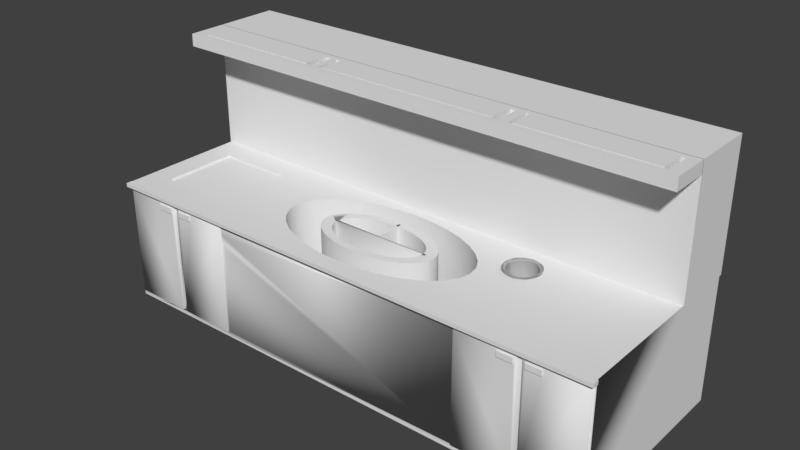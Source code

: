 # Source: Bar_Top.blend  (saved by Blender 2.79.0; exported with 4.5.12 LTS)
import bpy
from mathutils import Matrix  # noqa: F401  (used for matrix-valued properties, if any)

bpy.ops.wm.read_factory_settings(use_empty=True)
scene = bpy.context.scene
scene.name = 'Scene'

# ---- collections
col_collection_1 = bpy.data.collections.new('Collection 1'); scene.collection.children.link(col_collection_1)

# ---- world
world_world = bpy.data.worlds.new('World'); scene.world = world_world
world_world.color = (0.05088, 0.05088, 0.05088)
world_world.use_sun_shadow = False
world_world.sun_shadow_jitter_overblur = 0.0
world_world.cycles.sampling_method = 'MANUAL'

# ---- meshes
me_cube_011 = bpy.data.meshes.new('Cube.011')
me_cube_011.from_pydata([(0.0, 0.52, -1.025), (0.0, 0.52, 0.9746), (0.1014, 0.51, -1.025), (0.1014, 0.51, 0.9746), (0.199, 0.4804, -1.025), (0.199, 0.4804, 0.9746), (0.2889, 0.4324, -1.025), (0.2889, 0.4324, 0.9746), (0.3677, 0.3677, -1.025), (0.3677, 0.3677, 0.9746), (0.4324, 0.2889, -1.025), (0.4324, 0.2889, 0.9746), (0.4804, 0.199, -1.025), (0.4804, 0.199, 0.9746), (0.51, 0.1014, -1.025), (0.51, 0.1014, 0.9746), (0.52, 1.022e-07, -1.025), (0.52, 1.022e-07, 0.9746), (0.51, -0.1014, -1.025), (0.51, -0.1014, 0.9746), (0.4804, -0.199, -1.025), (0.4804, -0.199, 0.9746), (0.4324, -0.2889, -1.025), (0.4324, -0.2889, 0.9746), (0.3677, -0.3677, -1.025), (0.3677, -0.3677, 0.9746), (0.2889, -0.4324, -1.025), (0.2889, -0.4324, 0.9746), (0.199, -0.4804, -1.025), (0.199, -0.4804, 0.9746), (0.1014, -0.51, -1.025), (0.1014, -0.51, 0.9746), (-2.384e-07, -0.52, -1.025), (-2.384e-07, -0.52, 0.9746), (-0.1014, -0.51, -1.025), (-0.1014, -0.51, 0.9746), (-0.199, -0.4804, -1.025), (-0.199, -0.4804, 0.9746), (-0.2889, -0.4324, -1.025), (-0.2889, -0.4324, 0.9746), (-0.3677, -0.3677, -1.025), (-0.3677, -0.3677, 0.9746), (-0.4324, -0.2889, -1.025), (-0.4324, -0.2889, 0.9746), (-0.4804, -0.199, -1.025), (-0.4804, -0.199, 0.9746), (-0.51, -0.1014, -1.025), (-0.51, -0.1014, 0.9746), (-0.52, 5.65e-07, -1.025), (-0.52, 5.65e-07, 0.9746), (-0.51, 0.1014, -1.025), (-0.51, 0.1014, 0.9746), (-0.4804, 0.199, -1.025), (-0.4804, 0.199, 0.9746), (-0.4324, 0.2889, -1.025), (-0.4324, 0.2889, 0.9746), (-0.3677, 0.3677, -1.025), (-0.3677, 0.3677, 0.9746), (-0.2889, 0.4324, -1.025), (-0.2889, 0.4324, 0.9746), (-0.199, 0.4804, -1.025), (-0.199, 0.4804, 0.9746), (-0.1014, 0.51, -1.025), (-0.1014, 0.51, 0.9746), (0.1064, 0.5351, 1.025), (0.0, 0.5456, 1.025), (0.2088, 0.5041, 1.025), (0.3031, 0.4537, 1.025), (0.3858, 0.3858, 1.025), (0.4537, 0.3031, 1.025), (0.5041, 0.2088, 1.025), (0.5351, 0.1064, 1.025), (0.5456, 9.563e-08, 1.025), (0.5351, -0.1064, 1.025), (0.5041, -0.2088, 1.025), (0.4537, -0.3031, 1.025), (0.3858, -0.3858, 1.025), (0.3031, -0.4537, 1.025), (0.2088, -0.5041, 1.025), (0.1064, -0.5351, 1.025), (-2.384e-07, -0.5456, 1.025), (-0.1064, -0.5351, 1.025), (-0.2088, -0.5041, 1.025), (-0.3031, -0.4537, 1.025), (-0.3858, -0.3858, 1.025), (-0.4537, -0.3031, 1.025), (-0.5041, -0.2088, 1.025), (-0.5351, -0.1064, 1.025), (-0.5456, 5.813e-07, 1.025), (-0.5351, 0.1064, 1.025), (-0.5041, 0.2088, 1.025), (-0.4537, 0.3031, 1.025), (-0.3858, 0.3858, 1.025), (-0.3031, 0.4537, 1.025), (-0.2088, 0.5041, 1.025), (-0.1064, 0.5351, 1.025), (0.09503, 0.4778, 1.015), (0.0, 0.4871, 1.015), (0.1864, 0.45, 1.015), (0.2706, 0.405, 1.015), (0.3444, 0.3444, 1.015), (0.405, 0.2706, 1.015), (0.45, 0.1864, 1.015), (0.4777, 0.09503, 1.015), (0.4871, 1.109e-07, 1.015), (0.4777, -0.09503, 1.015), (0.45, -0.1864, 1.015), (0.405, -0.2706, 1.015), (0.3444, -0.3444, 1.015), (0.2706, -0.405, 1.015), (0.1864, -0.45, 1.015), (0.09503, -0.4777, 1.015), (-2.384e-07, -0.4871, 1.015), (-0.09503, -0.4777, 1.015), (-0.1864, -0.45, 1.015), (-0.2706, -0.405, 1.015), (-0.3444, -0.3444, 1.015), (-0.405, -0.2706, 1.015), (-0.45, -0.1864, 1.015), (-0.4778, -0.09503, 1.015), (-0.4871, 5.445e-07, 1.015), (-0.4778, 0.09503, 1.015), (-0.45, 0.1864, 1.015), (-0.405, 0.2706, 1.015), (-0.3444, 0.3444, 1.015), (-0.2706, 0.405, 1.015), (-0.1864, 0.45, 1.015), (-0.09503, 0.4778, 1.015), (0.0875, 0.4399, 0.9851), (0.0, 0.4485, 0.9851), (0.1716, 0.4144, 0.9851), (0.2492, 0.3729, 0.9851), (0.3172, 0.3172, 0.9851), (0.3729, 0.2492, 0.9851), (0.4144, 0.1716, 0.9851), (0.4399, 0.0875, 0.9851), (0.4485, 1.192e-07, 0.9851), (0.4399, -0.0875, 0.9851), (0.4144, -0.1716, 0.9851), (0.3729, -0.2492, 0.9851), (0.3172, -0.3172, 0.9851), (0.2492, -0.3729, 0.9851), (0.1716, -0.4144, 0.9851), (0.0875, -0.4399, 0.9851), (-2.384e-07, -0.4485, 0.9851), (-0.0875, -0.4399, 0.9851), (-0.1716, -0.4144, 0.9851), (-0.2492, -0.3729, 0.9851), (-0.3172, -0.3172, 0.9851), (-0.3729, -0.2492, 0.9851), (-0.4144, -0.1716, 0.9851), (-0.4399, -0.0875, 0.9851), (-0.4485, 5.184e-07, 0.9851), (-0.4399, 0.0875, 0.9851), (-0.4144, 0.1716, 0.9851), (-0.3729, 0.2492, 0.9851), (-0.3172, 0.3172, 0.9851), (-0.2492, 0.3729, 0.9851), (-0.1716, 0.4144, 0.9851), (-0.0875, 0.4399, 0.9851), (0.0875, 0.4399, -0.9949), (-2.384e-07, 0.4485, -0.9949), (0.1716, 0.4144, -0.9949), (0.2492, 0.3729, -0.9949), (0.3172, 0.3172, -0.9949), (0.3729, 0.2492, -0.9949), (0.4144, 0.1716, -0.9949), (0.4399, 0.0875, -0.9949), (0.4485, 1.192e-07, -0.9949), (0.4399, -0.0875, -0.9949), (0.4144, -0.1716, -0.9949), (0.3729, -0.2492, -0.9949), (0.3172, -0.3172, -0.9949), (0.2492, -0.3729, -0.9949), (0.1716, -0.4144, -0.9949), (0.0875, -0.4399, -0.9949), (-4.768e-07, -0.4485, -0.9949), (-0.0875, -0.4399, -0.9949), (-0.1716, -0.4144, -0.9949), (-0.2492, -0.3729, -0.9949), (-0.3172, -0.3172, -0.9949), (-0.3729, -0.2492, -0.9949), (-0.4144, -0.1716, -0.9949), (-0.4399, -0.0875, -0.9949), (-0.4485, 5.184e-07, -0.9949), (-0.4399, 0.0875, -0.9949), (-0.4144, 0.1716, -0.9949), (-0.3729, 0.2492, -0.9949), (-0.3172, 0.3172, -0.9949), (-0.2492, 0.3729, -0.9949), (-0.1716, 0.4144, -0.9949), (-0.0875, 0.4399, -0.9949)], [], [(0, 1, 3, 2), (2, 3, 5, 4), (4, 5, 7, 6), (6, 7, 9, 8), (8, 9, 11, 10), (10, 11, 13, 12), (12, 13, 15, 14), (14, 15, 17, 16), (16, 17, 19, 18), (18, 19, 21, 20), (20, 21, 23, 22), (22, 23, 25, 24), (24, 25, 27, 26), (26, 27, 29, 28), (28, 29, 31, 30), (30, 31, 33, 32), (32, 33, 35, 34), (34, 35, 37, 36), (36, 37, 39, 38), (38, 39, 41, 40), (40, 41, 43, 42), (42, 43, 45, 44), (44, 45, 47, 46), (46, 47, 49, 48), (48, 49, 51, 50), (50, 51, 53, 52), (52, 53, 55, 54), (54, 55, 57, 56), (56, 57, 59, 58), (58, 59, 61, 60), (21, 19, 73, 74), (60, 61, 63, 62), (62, 63, 1, 0), (0, 2, 4, 6, 8, 10, 12, 14, 16, 18, 20, 22, 24, 26, 28, 30, 32, 34, 36, 38, 40, 42, 44, 46, 48, 50, 52, 54, 56, 58, 60, 62), (91, 90, 122, 123), (39, 37, 82, 83), (57, 55, 91, 92), (13, 11, 69, 70), (31, 29, 78, 79), (49, 47, 87, 88), (5, 3, 64, 66), (23, 21, 74, 75), (41, 39, 83, 84), (59, 57, 92, 93), (15, 13, 70, 71), (33, 31, 79, 80), (51, 49, 88, 89), (7, 5, 66, 67), (25, 23, 75, 76), (43, 41, 84, 85), (61, 59, 93, 94), (17, 15, 71, 72), (35, 33, 80, 81), (53, 51, 89, 90), (9, 7, 67, 68), (27, 25, 76, 77), (45, 43, 85, 86), (63, 61, 94, 95), (19, 17, 72, 73), (37, 35, 81, 82), (55, 53, 90, 91), (11, 9, 68, 69), (29, 27, 77, 78), (47, 45, 86, 87), (3, 1, 65, 64), (1, 63, 95, 65), (126, 125, 157, 158), (78, 77, 109, 110), (64, 65, 97, 96), (92, 91, 123, 124), (79, 78, 110, 111), (66, 64, 96, 98), (93, 92, 124, 125), (80, 79, 111, 112), (67, 66, 98, 99), (94, 93, 125, 126), (81, 80, 112, 113), (68, 67, 99, 100), (95, 94, 126, 127), (82, 81, 113, 114), (69, 68, 100, 101), (65, 95, 127, 97), (83, 82, 114, 115), (70, 69, 101, 102), (84, 83, 115, 116), (71, 70, 102, 103), (85, 84, 116, 117), (72, 71, 103, 104), (86, 85, 117, 118), (73, 72, 104, 105), (87, 86, 118, 119), (74, 73, 105, 106), (88, 87, 119, 120), (75, 74, 106, 107), (89, 88, 120, 121), (76, 75, 107, 108), (90, 89, 121, 122), (77, 76, 108, 109), (148, 147, 179, 180), (113, 112, 144, 145), (100, 99, 131, 132), (127, 126, 158, 159), (114, 113, 145, 146), (101, 100, 132, 133), (97, 127, 159, 129), (115, 114, 146, 147), (102, 101, 133, 134), (116, 115, 147, 148), (103, 102, 134, 135), (117, 116, 148, 149), (104, 103, 135, 136), (118, 117, 149, 150), (105, 104, 136, 137), (119, 118, 150, 151), (106, 105, 137, 138), (120, 119, 151, 152), (107, 106, 138, 139), (121, 120, 152, 153), (108, 107, 139, 140), (122, 121, 153, 154), (109, 108, 140, 141), (123, 122, 154, 155), (110, 109, 141, 142), (96, 97, 129, 128), (124, 123, 155, 156), (111, 110, 142, 143), (98, 96, 128, 130), (125, 124, 156, 157), (112, 111, 143, 144), (99, 98, 130, 131), (160, 161, 191, 190, 189, 188, 187, 186, 185, 184, 183, 182, 181, 180, 179, 178, 177, 176, 175, 174, 173, 172, 171, 170, 169, 168, 167, 166, 165, 164, 163, 162), (135, 134, 166, 167), (149, 148, 180, 181), (136, 135, 167, 168), (150, 149, 181, 182), (137, 136, 168, 169), (151, 150, 182, 183), (138, 137, 169, 170), (152, 151, 183, 184), (139, 138, 170, 171), (153, 152, 184, 185), (140, 139, 171, 172), (154, 153, 185, 186), (141, 140, 172, 173), (155, 154, 186, 187), (142, 141, 173, 174), (128, 129, 161, 160), (156, 155, 187, 188), (143, 142, 174, 175), (130, 128, 160, 162), (157, 156, 188, 189), (144, 143, 175, 176), (131, 130, 162, 163), (158, 157, 189, 190), (145, 144, 176, 177), (132, 131, 163, 164), (159, 158, 190, 191), (146, 145, 177, 178), (133, 132, 164, 165), (129, 159, 191, 161), (147, 146, 178, 179), (134, 133, 165, 166)])
me_cube_011.polygons.foreach_set('use_smooth', [True] * 162)
_k = set([(1, 3), (1, 63), (3, 5), (5, 7), (7, 9), (9, 11), (11, 13), (13, 15), (15, 17), (17, 19), (19, 21), (21, 23), (23, 25), (25, 27), (27, 29), (29, 31), (31, 33), (33, 35), (35, 37), (37, 39), (39, 41), (41, 43), (43, 45), (45, 47), (47, 49), (49, 51), (51, 53), (53, 55), (55, 57), (57, 59), (59, 61), (61, 63), (64, 65), (64, 66), (65, 95), (66, 67), (67, 68), (68, 69), (69, 70), (70, 71), (71, 72), (72, 73), (73, 74), (74, 75), (75, 76), (76, 77), (77, 78), (78, 79), (79, 80), (80, 81), (81, 82), (82, 83), (83, 84), (84, 85), (85, 86), (86, 87), (87, 88), (88, 89), (89, 90), (90, 91), (91, 92), (92, 93), (93, 94), (94, 95), (128, 129), (128, 130), (129, 159), (130, 131), (131, 132), (132, 133), (133, 134), (134, 135), (135, 136), (136, 137), (137, 138), (138, 139), (139, 140), (140, 141), (141, 142), (142, 143), (143, 144), (144, 145), (145, 146), (146, 147), (147, 148), (148, 149), (149, 150), (150, 151), (151, 152), (152, 153), (153, 154), (154, 155), (155, 156), (156, 157), (157, 158), (158, 159)])
me_cube_011.attributes.new('sharp_edge', 'BOOLEAN', 'EDGE').data.foreach_set('value', [ (min(e.vertices), max(e.vertices)) in _k for e in me_cube_011.edges])
me_cube_011.use_remesh_preserve_volume = False
me_cube_011.use_remesh_preserve_attributes = False
me_cube_011.use_mirror_vertex_groups = False
me_cube_011.update()
me_cube_009 = bpy.data.meshes.new('Cube.009')
me_cube_009.from_pydata([(2.167, -0.4079, -0.05795), (2.167, -0.4079, 0.05795), (2.167, 0.4079, -0.05795), (2.167, 0.4079, 0.05795), (-2.167, -0.4079, -0.05795), (-2.167, -0.4079, 0.05795), (-2.167, 0.4079, -0.05795), (-2.167, 0.4079, 0.05795)], [], [(0, 2, 3, 1), (2, 6, 7, 3), (6, 4, 5, 7), (4, 0, 1, 5), (2, 0, 4, 6), (7, 5, 1, 3)])
me_cube_009.use_remesh_preserve_volume = False
me_cube_009.use_remesh_preserve_attributes = False
me_cube_009.use_mirror_vertex_groups = False
me_cube_009.update()
me_cube_006 = bpy.data.meshes.new('Cube.006')
me_cube_006.from_pydata([(2.167, -0.4079, -0.05795), (2.167, -0.4079, 0.05795), (2.167, 0.4079, -0.05795), (2.167, 0.4079, 0.05795), (-2.167, -0.4079, -0.05795), (-2.167, -0.4079, 0.05795), (-2.167, 0.4079, -0.05795), (-2.167, 0.4079, 0.05795)], [], [(0, 2, 3, 1), (2, 6, 7, 3), (6, 4, 5, 7), (4, 0, 1, 5), (2, 0, 4, 6), (7, 5, 1, 3)])
me_cube_006.use_remesh_preserve_volume = False
me_cube_006.use_remesh_preserve_attributes = False
me_cube_006.use_mirror_vertex_groups = False
me_cube_006.update()
me_cube_005 = bpy.data.meshes.new('Cube.005')
me_cube_005.from_pydata([(2.167, -0.4079, -0.05795), (2.167, -0.4079, 0.05795), (2.167, 0.4079, -0.05795), (2.167, 0.4079, 0.05795), (-2.167, -0.4079, -0.05795), (-2.167, -0.4079, 0.05795), (-2.167, 0.4079, -0.05795), (-2.167, 0.4079, 0.05795)], [], [(0, 2, 3, 1), (2, 6, 7, 3), (6, 4, 5, 7), (4, 0, 1, 5), (2, 0, 4, 6), (7, 5, 1, 3)])
me_cube_005.use_remesh_preserve_volume = False
me_cube_005.use_remesh_preserve_attributes = False
me_cube_005.use_mirror_vertex_groups = False
me_cube_005.update()
me_cube_003 = bpy.data.meshes.new('Cube.003')
me_cube_003.from_pydata([(4.0, 0.52, 0.2669), (4.101, 0.51, 0.2669), (4.199, 0.4804, 0.2669), (4.289, 0.4324, 0.2669), (4.368, 0.3677, 0.2669), (4.432, 0.2889, 0.2669), (4.48, 0.199, 0.2669), (4.51, 0.1014, 0.2669), (4.52, 1.916e-07, 0.2669), (4.51, -0.1014, 0.2669), (4.48, -0.199, 0.2669), (4.432, -0.2889, 0.2669), (4.368, -0.3677, 0.2669), (4.289, -0.4324, 0.2669), (4.199, -0.4804, 0.2669), (4.101, -0.51, 0.2669), (4.0, -0.52, 0.2669), (3.899, -0.51, 0.2669), (3.801, -0.4804, 0.2669), (3.711, -0.4324, 0.2669), (3.632, -0.3677, 0.2669), (3.568, -0.2889, 0.2669), (3.52, -0.199, 0.2669), (3.49, -0.1014, 0.2669), (3.48, 6.544e-07, 0.2669), (3.49, 0.1014, 0.2669), (3.52, 0.199, 0.2669), (3.568, 0.2889, 0.2669), (3.632, 0.3677, 0.2669), (3.711, 0.4324, 0.2669), (3.801, 0.4804, 0.2669), (3.899, 0.51, 0.2669), (-6.634, -3.078, 0.7573), (-6.634, -3.078, 0.8427), (-6.166, -3.078, 0.7573), (-6.166, -3.078, 0.8427), (-5.834, -3.078, 0.7573), (-5.834, -3.078, 0.8427), (-5.366, -3.078, 0.7573), (-5.366, -3.078, 0.8427), (6.166, -3.078, 0.7573), (6.166, -3.078, 0.8427), (6.634, -3.078, 0.7573), (6.634, -3.078, 0.8427), (5.366, -3.078, 0.7573), (5.366, -3.078, 0.8427), (5.834, -3.078, 0.7573), (5.834, -3.078, 0.8427), (-1.6, -1.0, 0.0), (1.6, -1.0, 0.0), (-1.6, -1.0, 1.0), (1.6, -1.0, 1.0), (-1.6, -0.9411, 1.0), (-1.6, -0.9411, 0.0), (1.6, -0.9411, 0.0), (1.6, -0.9411, 1.0), (-1.6, -1.0, 1.0), (1.6, -1.0, 1.0), (-1.6, -0.9411, 1.0), (1.6, -0.9411, 1.0), (-5.91, -2.964, -0.91), (-5.91, -2.964, 0.91), (-5.91, -3.036, -0.91), (-5.91, -3.036, 0.91), (-4.09, -2.964, -0.91), (-4.09, -2.964, 0.91), (-4.09, -3.036, -0.91), (-4.09, -3.036, 0.91), (4.09, -3.036, -0.91), (4.09, -3.036, 0.91), (5.91, -3.036, -0.91), (5.91, -3.036, 0.91), (-7.91, -3.036, -0.91), (-7.91, -3.036, 0.91), (-6.09, -3.036, -0.91), (-6.09, -3.036, 0.91), (6.09, -3.036, -0.91), (6.09, -3.036, 0.91), (7.91, -3.036, -0.91), (7.91, -3.036, 0.91), (-8.0, -3.17, 0.94), (-8.0, -3.17, 1.0), (-8.0, -2.97, 0.94), (-8.0, -2.97, 1.0), (8.0, -3.17, 0.94), (8.0, -3.17, 1.0), (8.0, -2.97, 0.94), (8.0, -2.97, 1.0), (0.2967, -0.1965, 0.04522), (0.5819, -0.2432, 0.04522), (0.8448, -0.3189, 0.04522), (1.075, -0.4207, 0.04522), (1.264, -0.5449, 0.04522), (1.405, -0.6865, 0.04522), (1.491, -0.8402, 0.04522), (1.521, -1.0, 0.04522), (1.491, -1.16, 0.04522), (1.405, -1.313, 0.04522), (1.264, -1.455, 0.04522), (1.075, -1.579, 0.04522), (0.8448, -1.681, 0.04522), (0.5819, -1.757, 0.04522), (0.2967, -1.803, 0.04522), (3.215e-07, -1.819, 0.04522), (-0.2967, -1.803, 0.04522), (-0.5819, -1.757, 0.04522), (-0.8448, -1.681, 0.04522), (-1.075, -1.579, 0.04522), (-1.264, -1.455, 0.04522), (-1.405, -1.313, 0.04522), (-1.491, -1.16, 0.04522), (-1.521, -1.0, 0.04522), (-1.491, -0.8402, 0.04522), (-1.405, -0.6865, 0.04522), (-1.264, -0.5449, 0.04522), (-1.075, -0.4207, 0.04522), (-0.8448, -0.3189, 0.04522), (-0.5819, -0.2432, 0.04522), (-1.74e-07, -0.1808, 0.04522), (-0.2967, -0.1965, 0.04522), (-1.457e-07, 0.024, 0.01837), (-0.3708, 0.004324, 0.01837), (-0.7274, -0.05395, 0.01837), (-1.056, -0.1486, 0.01837), (-1.344, -0.2759, 0.01837), (-1.58, -0.4311, 0.01837), (-1.756, -0.6081, 0.01837), (-1.864, -0.8002, 0.01837), (-1.901, -1.0, 0.01837), (-1.864, -1.2, 0.01837), (-1.756, -1.392, 0.01837), (-1.58, -1.569, 0.01837), (-1.344, -1.724, 0.01837), (-1.056, -1.851, 0.01837), (-0.7274, -1.946, 0.01837), (-0.3708, -2.004, 0.01837), (4.736e-07, -2.024, 0.01837), (0.3708, -2.004, 0.01837), (0.7274, -1.946, 0.01837), (1.056, -1.851, 0.01837), (1.344, -1.724, 0.01837), (1.58, -1.569, 0.01837), (1.756, -1.392, 0.01837), (1.864, -1.2, 0.01837), (1.901, -1.0, 0.01837), (1.864, -0.8002, 0.01837), (1.756, -0.6081, 0.01837), (1.58, -0.4311, 0.01837), (1.344, -0.2759, 0.01837), (1.056, -0.1486, 0.01837), (0.7274, -0.05395, 0.01837), (0.3708, 0.004325, 0.01837), (-0.6026, 0.632, -0.1945), (-6.34e-08, 0.664, -0.1945), (-1.182, 0.5373, -0.1945), (-1.716, 0.3836, -0.1945), (-2.184, 0.1766, -0.1945), (-2.568, -0.07553, -0.1945), (-2.854, -0.3632, -0.1945), (-3.029, -0.6754, -0.1945), (-3.089, -1.0, -0.1945), (-3.029, -1.325, -0.1945), (-2.854, -1.637, -0.1945), (-2.568, -1.924, -0.1945), (-2.184, -2.177, -0.1945), (-1.716, -2.384, -0.1945), (-1.182, -2.537, -0.1945), (-0.6026, -2.632, -0.1945), (9.431e-07, -2.664, -0.1945), (0.6026, -2.632, -0.1945), (1.182, -2.537, -0.1945), (1.716, -2.384, -0.1945), (2.184, -2.177, -0.1945), (2.568, -1.924, -0.1945), (2.854, -1.637, -0.1945), (3.029, -1.325, -0.1945), (3.089, -1.0, -0.1945), (3.029, -0.6754, -0.1945), (2.854, -0.3632, -0.1945), (2.568, -0.07553, -0.1945), (2.184, 0.1766, -0.1945), (1.716, 0.3836, -0.1945), (1.182, 0.5373, -0.1945), (0.6026, 0.632, -0.1945), (-4.786, -2.183, 0.9658), (-4.786, 0.183, 0.9658), (-7.214, -2.183, 0.9658), (-7.214, 0.183, 0.9658), (7.667, -0.007938, 2.912), (7.667, 0.8079, 2.912), (3.333, -0.007938, 2.912), (3.333, 0.8079, 2.912), (-3.233, -0.007938, 2.912), (-3.233, 0.8079, 2.912), (-7.567, -0.007938, 2.912), (-7.567, 0.8079, 2.912), (3.04, -0.007938, 2.912), (3.04, 0.8079, 2.912), (-3.04, -0.007938, 2.912), (-3.04, 0.8079, 2.912), (-8.0, -0.2048, 2.8), (-8.0, -0.2048, 3.0), (-8.0, 1.005, 2.8), (-8.0, 1.005, 3.0), (8.0, -0.2048, 2.8), (8.0, -0.2048, 3.0), (8.0, 1.005, 2.8), (8.0, 1.005, 3.0), (-8.0, 0.992, 1.0), (-8.0, 0.992, 3.0), (-8.0, 3.008, 1.0), (-8.0, 3.008, 3.0), (8.0, 0.992, 1.0), (8.0, 0.992, 3.0), (8.0, 3.008, 1.0), (8.0, 3.008, 3.0), (-7.976, -2.978, -1.0), (-7.976, -2.978, 1.0), (-7.976, 2.978, -1.0), (-7.976, 2.978, 1.0), (7.976, -2.978, -1.0), (7.976, -2.978, 1.0), (7.976, 2.978, -1.0), (7.976, 2.978, 1.0), (7.976, 0.992, 1.0), (4.005, 1.495, 1.0), (-7.976, 0.992, 1.0), (-7.976, 0.992, 1.0), (-7.762, 2.978, 1.0), (2.657, 0.992, 1.0), (7.976, 0.9951, 1.0), (-8.0, 0.992, 2.8), (8.0, 0.992, 2.8), (-8.0, 0.992, 2.998), (-7.898, 1.005, 3.0), (7.831, 0.992, 3.0), (8.0, 1.005, 2.987), (8.0, 0.992, 2.8), (-8.0, 0.992, 2.8), (7.831, 0.992, 3.0), (-7.898, 1.005, 3.0), (8.0, 1.005, 3.0), (-8.0, 0.992, 2.998), (-8.0, 0.992, 3.0), (8.0, 0.992, 2.802), (8.0, 1.005, 2.987), (3.04, -0.007938, 3.0), (-3.04, 0.8079, 3.0), (-3.04, 0.6352, 3.0), (-3.04, -0.007938, 3.0), (3.04, 0.1662, 3.0), (3.04, 0.8079, 3.0), (-3.233, -0.007938, 3.0), (-7.567, 0.8079, 3.0), (-7.567, -0.007938, 3.0), (-3.233, 0.8079, 3.0), (-3.233, 0.649, 3.0), (-5.442, 0.8079, 3.0), (7.667, -0.007938, 3.0), (3.333, 0.8079, 3.0), (3.333, 0.1443, 3.0), (3.333, -0.007938, 3.0), (7.667, 0.8079, 3.0), (5.368, -0.007938, 3.0), (-4.786, -2.183, 1.0), (-7.214, -2.183, 1.0), (-4.786, 0.183, 1.0), (-7.214, 0.183, 1.0), (-1.901, -1.0, 1.0), (-1.864, -1.2, 1.0), (-1.344, -1.724, 1.0), (-1.056, -1.851, 1.0), (1.056, -0.1486, 1.0), (1.344, -0.2759, 1.0), (-1.756, -1.392, 1.0), (1.056, -1.851, 1.0), (0.3708, 0.004325, 1.0), (-1.58, -0.4311, 1.0), (0.7274, -1.946, 1.0), (-1.756, -0.6081, 1.0), (0.3708, -2.004, 1.0), (1.756, -1.392, 1.0), (-1.457e-07, 0.024, 1.0), (4.736e-07, -2.024, 1.0), (-1.344, -0.2759, 1.0), (1.864, -1.2, 1.0), (1.901, -1.0, 1.0), (1.864, -0.8002, 1.0), (-1.864, -0.8002, 1.0), (-0.7274, -1.946, 1.0), (-0.3708, -2.004, 1.0), (-0.3708, 0.004324, 1.0), (1.58, -1.569, 1.0), (-0.7274, -0.05395, 1.0), (1.58, -0.4311, 1.0), (-1.58, -1.569, 1.0), (1.344, -1.724, 1.0), (1.756, -0.6081, 1.0), (-1.056, -0.1486, 1.0), (0.7274, -0.05395, 1.0), (-0.6026, -2.632, 1.0), (-1.182, -2.537, 1.0), (2.184, 0.1766, 1.0), (2.568, -0.07553, 1.0), (1.182, 0.5373, 1.0), (1.716, 0.3836, 1.0), (-1.716, 0.3836, 1.0), (-1.182, 0.5373, 1.0), (-2.568, -0.07553, 1.0), (-2.854, -0.3632, 1.0), (-2.184, 0.1766, 1.0), (1.716, -2.384, 1.0), (0.6026, 0.632, 1.0), (1.182, -2.537, 1.0), (-6.34e-08, 0.664, 1.0), (-0.6026, 0.632, 1.0), (9.431e-07, -2.664, 1.0), (-1.73, 0.3775, 1.0), (0.6026, -2.632, 1.0), (1.07, 0.5557, 1.0), (-3.029, -0.6754, 1.0), (2.184, -2.177, 1.0), (2.568, -1.924, 1.0), (-3.089, -1.0, 1.0), (3.089, -1.0, 1.0), (3.029, -1.325, 1.0), (-2.184, -2.177, 1.0), (-1.716, -2.384, 1.0), (-2.854, -1.637, 1.0), (-2.568, -1.924, 1.0), (2.854, -1.637, 1.0), (-3.029, -1.325, 1.0), (3.029, -0.6754, 1.0), (2.854, -0.3632, 1.0), (-1.521, -1.0, 1.0), (-1.491, -0.8402, 1.0), (1.075, -0.4207, 1.0), (-0.2967, -1.803, 1.0), (3.215e-07, -1.819, 1.0), (0.2967, -1.803, 1.0), (-0.8448, -1.681, 1.0), (-1.74e-07, -0.1808, 1.0), (-1.264, -0.5449, 1.0), (1.491, -0.8402, 1.0), (-0.5819, -1.757, 1.0), (1.405, -0.6865, 1.0), (-1.075, -1.579, 1.0), (-1.264, -1.455, 1.0), (1.491, -1.16, 1.0), (1.521, -1.0, 1.0), (1.264, -1.455, 1.0), (1.405, -1.313, 1.0), (-1.491, -1.16, 1.0), (0.5819, -0.2432, 1.0), (0.8448, -0.3189, 1.0), (-1.405, -0.6865, 1.0), (0.2967, -0.1965, 1.0), (-0.2967, -0.1965, 1.0), (1.075, -1.579, 1.0), (-0.5819, -0.2432, 1.0), (-0.8448, -0.3189, 1.0), (-1.075, -0.4207, 1.0), (0.5819, -1.757, 1.0), (-1.405, -1.313, 1.0), (1.264, -0.5449, 1.0), (0.8448, -1.681, 1.0), (-7.976, -2.978, 0.94), (-7.976, -2.97, 0.94), (7.976, -2.97, 0.94), (7.976, -2.978, 0.94), (7.952, -2.97, 1.0), (7.852, -2.97, 1.0), (7.935, -2.97, 1.0), (-7.891, -2.97, 1.0), (-7.852, -2.97, 1.0), (-7.805, -2.97, 1.0), (-7.918, -2.97, 1.0), (-7.944, -2.97, 1.0), (7.976, -2.97, 1.0), (-7.976, -2.97, 1.0), (-7.968, -2.97, 1.0), (7.953, -2.971, 1.0), (7.876, -2.972, 1.0), (7.939, -2.971, 1.0), (7.925, -2.971, 1.0), (7.827, -2.972, 1.0), (7.962, -2.97, 1.0), (7.96, -2.971, 1.0), (-7.968, -2.97, 1.0), (-7.968, -2.97, 1.0), (-7.976, -2.97, 1.0), (6.09, -2.978, 0.91), (6.09, -2.978, -0.91), (7.91, -2.978, -0.91), (7.91, -2.978, 0.91), (-7.91, -2.978, 0.91), (-7.91, -2.978, -0.91), (-6.09, -2.978, -0.91), (-6.09, -2.978, 0.91), (-6.09, -2.978, 0.692), (4.09, -2.978, 0.91), (4.09, -2.978, -0.91), (5.91, -2.978, -0.91), (4.09, -2.978, 0.8742), (5.91, -2.978, 0.91), (5.91, -2.978, 0.91), (5.91, -2.978, 0.9068), (4.09, -2.978, 0.91), (-5.91, -2.978, 0.91), (-5.91, -2.978, 0.91), (-5.55, -2.978, 0.91), (-5.91, -2.978, 0.91), (-5.91, -2.978, -0.91), (-4.09, -2.978, -0.91), (-5.91, -2.978, 0.6952), (-4.09, -2.978, 0.91), (-5.55, -2.978, 0.91), (-4.09, -2.978, 0.91), (-4.09, -2.978, 0.7278), (-5.91, -2.978, 0.91), (-5.55, -2.978, 0.91), (-5.91, -2.978, 0.91), (-5.55, -2.978, 0.91), (-4.09, -2.978, 0.5499), (-4.45, -2.978, -0.91), (-5.91, -2.978, 0.91), (-5.91, -2.978, -0.5499), (1.6, -0.9539, 1.0), (-1.51, -0.9427, 1.0), (1.51, -0.9411, 1.0), (-1.51, -0.9411, 1.0), (1.51, -0.9411, 0.04522), (-1.51, -0.9411, 0.04522), (1.52, -0.9985, 1.0), (-1.51, -0.9427, 1.0), (1.521, -1.0, 0.9752), (-1.6, -1.0, 1.0), (1.6, -1.0, 1.0), (1.6, -0.9547, 1.0), (1.51, -0.9411, 1.0), (-1.514, -0.9411, 1.0), (-1.51, -0.9411, 1.0), (-1.51, -0.9411, 1.0), (-1.455, -0.9411, 0.04522), (1.6, -0.9547, 1.0), (1.52, -0.9985, 1.0), (1.521, -1.0, 1.0), (-1.455, -1.0, 0.04522), (1.51, -0.9411, 1.0), (1.51, -0.9411, 1.0), (-4.172e-08, -0.04947, 0.0), (-1.993e-09, -0.9583, 0.0), (1.993e-09, -0.04947, 1.0), (4.172e-08, -0.9583, 1.0), (-0.05891, -0.04947, 1.0), (-0.05891, -0.04947, 0.0), (-0.05891, -0.9583, 0.0), (-0.05891, -0.9583, 1.0), (5.366, -3.036, 0.7573), (5.834, -3.036, 0.7573), (5.366, -3.036, 0.8427), (5.834, -3.036, 0.8427), (6.166, -3.036, 0.7573), (6.634, -3.036, 0.7573), (6.166, -3.036, 0.8427), (6.634, -3.036, 0.8427), (-5.834, -3.036, 0.7573), (-5.366, -3.036, 0.7573), (-5.834, -3.036, 0.8427), (-5.366, -3.036, 0.8427), (-6.634, -3.036, 0.7573), (-6.166, -3.036, 0.7573), (-6.634, -3.036, 0.8427), (-6.166, -3.036, 0.8427), (4.432, -0.2889, 1.0), (4.0, 0.52, 1.0), (3.899, 0.51, 1.0), (3.801, 0.4804, 1.0), (3.52, -0.199, 1.0), (3.568, -0.2889, 1.0), (3.49, -0.1014, 1.0), (3.632, -0.3677, 1.0), (3.899, -0.51, 1.0), (4.0, -0.52, 1.0), (3.801, -0.4804, 1.0), (4.51, 0.1014, 1.0), (4.289, 0.4324, 1.0), (4.52, 1.916e-07, 1.0), (4.48, 0.199, 1.0), (4.101, -0.51, 1.0), (3.632, 0.3677, 1.0), (3.711, 0.4324, 1.0), (3.568, 0.2889, 1.0), (4.51, -0.1014, 1.0), (4.289, -0.4324, 1.0), (4.368, -0.3677, 1.0), (4.48, -0.199, 1.0), (3.48, 6.544e-07, 1.0), (3.711, -0.4324, 1.0), (3.49, 0.1014, 1.0), (4.368, 0.3677, 1.0), (4.199, -0.4804, 1.0), (4.432, 0.2889, 1.0), (3.52, 0.199, 1.0), (4.199, 0.4804, 1.0), (4.101, 0.51, 1.0)], [(223, 224), (219, 226), (223, 219), (223, 225), (224, 226), (224, 221), (202, 233), (233, 231), (209, 233), (203, 233), (203, 234), (207, 234), (209, 234), (209, 235), (206, 236), (207, 236), (213, 235), (207, 235), (213, 236), (207, 215), (217, 379), (221, 381), (221, 382), (221, 383), (221, 384), (221, 385), (221, 386), (221, 387), (400, 405), (404, 405), (408, 415), (409, 410), (409, 408), (421, 422), (410, 422), (411, 421), (421, 419), (422, 420), (57, 427), (59, 427), (445, 429), (334, 428), (56, 58), (427, 349), (58, 428), (430, 428), (429, 431), (58, 430), (55, 438), (59, 438), (51, 438), (51, 349), (50, 434), (437, 50), (433, 439), (429, 439), (349, 445)], [(0, 1, 505, 475), (1, 2, 504, 505), (2, 3, 486, 504), (3, 4, 500, 486), (4, 5, 502, 500), (5, 6, 488, 502), (6, 7, 485, 488), (7, 8, 487, 485), (8, 9, 493, 487), (9, 10, 496, 493), (10, 11, 474, 496), (11, 12, 495, 474), (12, 13, 494, 495), (13, 14, 501, 494), (14, 15, 489, 501), (15, 16, 483, 489), (16, 17, 482, 483), (17, 18, 484, 482), (18, 19, 498, 484), (19, 20, 481, 498), (20, 21, 479, 481), (21, 22, 478, 479), (22, 23, 480, 478), (23, 24, 497, 480), (24, 25, 499, 497), (25, 26, 503, 499), (26, 27, 492, 503), (27, 28, 490, 492), (28, 29, 491, 490), (29, 30, 477, 491), (30, 31, 476, 477), (31, 0, 475, 476), (0, 31, 30, 29, 28, 27, 26, 25, 24, 23, 22, 21, 20, 19, 18, 17, 16, 15, 14, 13, 12, 11, 10, 9, 8, 7, 6, 5, 4, 3, 2, 1), (32, 33, 472, 470), (34, 35, 33, 32), (36, 37, 468, 466), (38, 39, 37, 36), (40, 41, 464, 462), (42, 43, 41, 40), (44, 45, 460, 458), (46, 47, 45, 44), (48, 49, 51, 435, 95, 111), (53, 52, 440, 441, 442, 430, 432, 431, 439, 55, 54), (50, 52, 53, 48), (51, 444, 55, 439, 449, 52, 50, 446), (48, 53, 54, 49), (49, 54, 55, 444, 51), (60, 412, 414, 411, 61), (62, 66, 67, 469, 467, 466, 63), (66, 413, 418, 417, 67), (64, 60, 61, 65), (62, 412, 413, 66), (67, 417, 420, 419, 425, 63), (68, 70, 71, 461, 459, 458, 69), (70, 402, 406, 404, 71), (68, 401, 402, 70), (71, 404, 400, 407, 69), (72, 74, 75, 473, 471, 470, 73), (74, 397, 399, 398, 75), (72, 396, 397, 74), (75, 398, 395, 73), (76, 78, 79, 465, 463, 462, 77), (78, 393, 394, 79), (76, 392, 393, 78), (79, 394, 391, 77), (80, 81, 83, 82), (82, 83, 379, 367), (86, 87, 85, 84), (84, 85, 81, 80), (82, 367, 366, 369, 368, 86, 84, 80), (87, 388, 379, 83, 81, 85), (119, 117, 116, 115, 114, 113, 112, 432, 443, 431, 94, 93, 92, 91, 90, 89, 88, 118), (151, 183, 153, 120), (125, 157, 158, 126), (126, 158, 159, 127), (127, 159, 160, 128), (128, 160, 161, 129), (129, 161, 162, 130), (130, 162, 163, 131), (131, 163, 164, 132), (132, 164, 165, 133), (133, 165, 166, 134), (134, 166, 167, 135), (135, 167, 168, 136), (136, 168, 169, 137), (137, 169, 170, 138), (138, 170, 171, 139), (139, 171, 172, 140), (140, 172, 173, 141), (141, 173, 174, 142), (142, 174, 175, 143), (143, 175, 176, 144), (144, 176, 177, 145), (145, 177, 178, 146), (146, 178, 179, 147), (120, 153, 152, 121), (147, 179, 180, 148), (121, 152, 154, 122), (148, 180, 181, 149), (122, 154, 155, 123), (149, 181, 182, 150), (123, 155, 156, 124), (150, 182, 183, 151), (124, 156, 157, 125), (184, 264, 266, 185), (185, 266, 267, 187), (187, 267, 265, 186), (186, 265, 264, 184), (185, 187, 186, 184), (188, 258, 262, 189), (189, 262, 259, 191), (191, 259, 260, 261, 190), (190, 261, 263, 258, 188), (189, 191, 190, 188), (192, 252, 256, 255, 193), (193, 255, 257, 253, 195), (195, 253, 254, 194), (194, 254, 252, 192), (193, 195, 194, 192), (196, 246, 250, 251, 197), (197, 251, 247, 199), (199, 247, 248, 249, 198), (198, 249, 246, 196), (197, 199, 198, 196), (200, 201, 243, 203, 202, 238), (202, 203, 240, 207, 245, 206), (206, 232, 213, 205, 204, 237), (204, 205, 201, 200), (202, 206, 232, 231), (207, 240, 203, 243, 257, 255, 256, 248, 247, 251, 250, 260, 259, 262, 258, 263, 205, 213), (208, 231, 202, 203, 211, 210), (210, 211, 215, 214), (214, 215, 241, 213, 244, 212), (212, 244, 213, 239, 209, 242, 231, 208, 226, 229), (210, 214, 212, 229, 226, 208), (215, 211, 203, 209, 239, 213, 241), (216, 366, 217, 390, 227, 219, 218), (218, 219, 228, 223, 222), (222, 223, 230, 378, 368, 369, 220), (220, 369, 394, 393, 392, 216), (218, 222, 220, 216), (223, 228, 219, 227, 390, 217, 389, 265, 267, 266, 317, 306, 307, 315, 314, 312, 319, 230), (202, 231, 242, 209, 203), (213, 232, 206, 245, 207), (231, 232, 206, 237, 204, 200, 238, 202), (205, 263, 261, 260, 250, 246, 249, 248, 256, 252, 254, 253, 257, 243, 201), (230, 487, 493, 496, 474, 495, 494, 501, 489, 483, 482, 484, 498, 481, 479, 478, 480, 497, 303, 333, 332, 324, 325, 330, 322, 321, 311, 313, 318, 316, 300, 301, 327, 326, 329, 328, 331, 323, 320, 309, 308, 310, 317, 266, 264, 265, 389, 217, 380, 377, 376, 373, 374, 375, 371, 372, 370, 378), (318, 169, 168, 316), (316, 168, 167, 300), (290, 135, 136, 283), (315, 152, 153, 314), (287, 145, 146, 297), (278, 138, 139, 275), (272, 149, 150, 299), (295, 131, 132, 270), (311, 171, 170, 313), (281, 142, 143, 285), (291, 121, 122, 293), (326, 164, 163, 329), (270, 132, 133, 271), (298, 123, 124, 284), (282, 120, 121, 291), (279, 126, 127, 288), (275, 139, 140, 296), (277, 125, 126, 279), (300, 167, 166, 301), (321, 172, 171, 311), (330, 174, 173, 322), (314, 153, 183, 312), (329, 163, 162, 328), (292, 141, 142, 281), (286, 437, 349, 348, 351, 350, 358, 365, 362, 339, 338, 337, 344, 340, 346, 347, 363, 352, 334, 436, 268, 269, 274, 295, 270, 271, 289, 290, 283, 280, 278, 275, 296, 292, 281, 285), (301, 166, 165, 327), (310, 156, 155, 306, 317), (320, 159, 158, 309), (288, 127, 128, 268), (328, 162, 161, 331), (313, 170, 169, 318), (284, 124, 125, 277), (325, 175, 174, 330), (305, 181, 180, 302), (274, 130, 131, 295), (294, 147, 148, 273), (308, 157, 156, 310), (332, 177, 176, 324), (268, 128, 129, 269), (293, 122, 123, 298), (273, 148, 149, 272), (299, 150, 151, 276), (280, 137, 138, 278), (333, 178, 177, 332), (331, 161, 160, 323), (307, 154, 152, 315), (285, 143, 144, 286), (327, 165, 164, 326), (276, 151, 120, 282), (283, 136, 137, 280), (286, 144, 145, 287), (322, 173, 172, 321), (271, 133, 134, 289), (302, 180, 179, 303), (289, 134, 135, 290), (306, 155, 154, 307), (296, 140, 141, 292), (303, 179, 178, 333), (304, 182, 181, 305), (269, 129, 130, 274), (297, 146, 147, 294), (312, 183, 182, 304, 319), (309, 158, 157, 308), (323, 160, 159, 320), (324, 176, 175, 325), (361, 115, 116, 360), (346, 107, 108, 347), (339, 102, 103, 338), (337, 104, 105, 344), (363, 109, 110, 352), (340, 106, 107, 346), (345, 93, 94, 343), (360, 116, 117, 359), (336, 91, 92, 364), (351, 97, 98, 350), (342, 114, 115, 361), (347, 108, 109, 363), (338, 103, 104, 337), (362, 101, 102, 339), (352, 110, 111, 334), (357, 119, 118, 341), (268, 436, 52, 440, 441, 434, 430, 335, 355, 342, 361, 360, 359, 357, 341, 356, 353, 354, 336, 364, 345, 343, 429, 59, 287, 297, 294, 273, 272, 299, 276, 282, 291, 293, 298, 284, 277, 279, 288), (355, 113, 114, 342), (344, 105, 106, 340), (349, 435, 95, 96, 348), (350, 98, 99, 358), (335, 112, 113, 355), (356, 88, 89, 353), (343, 94, 431, 95, 435, 349, 433, 448), (358, 99, 100, 365), (348, 96, 97, 351), (334, 111, 432, 430, 434), (341, 118, 88, 356), (364, 92, 93, 345), (353, 89, 90, 354), (359, 117, 119, 357), (365, 100, 101, 362), (354, 90, 91, 336), (369, 368, 378, 221), (368, 378, 370, 372, 371, 375, 374, 373, 376, 377, 380, 379, 388, 87, 86), (366, 369, 221, 217), (216, 392, 391, 406, 402, 401, 403, 418, 423, 413, 424, 412, 426, 414, 399, 397, 396), (392, 76, 77, 391), (395, 398, 399, 414, 411, 410, 417, 418, 403, 400, 404, 406, 391, 394, 369, 366, 216, 396), (396, 72, 73, 395), (401, 68, 69, 407, 400, 403), (413, 64, 65, 417, 418), (412, 62, 63, 425, 419, 411, 414), (412, 60, 64, 413), (417, 65, 61, 411, 419, 420), (431, 443, 432, 111, 447, 95), (95, 447, 111, 110, 109, 108, 107, 106, 105, 104, 103, 102, 101, 100, 99, 98, 97, 96), (432, 112, 335, 430), (287, 59, 429, 343, 448, 433, 349, 437, 286), (431, 432, 430, 442, 441, 440, 52, 449, 439), (95, 435, 51, 446, 50, 48, 111), (434, 436, 334), (450, 451, 453, 452), (455, 454, 457, 456), (452, 454, 455, 450), (453, 457, 454, 452), (450, 455, 456, 451), (451, 456, 457, 453), (459, 461, 47, 46), (69, 458, 460, 461, 71), (458, 459, 46, 44), (461, 460, 45, 47), (463, 465, 43, 42), (77, 462, 464, 465, 79), (462, 463, 42, 40), (465, 464, 41, 43), (467, 469, 39, 38), (466, 467, 38, 36), (63, 466, 468, 469, 67), (469, 468, 37, 39), (471, 473, 35, 34), (73, 470, 472, 473, 75), (470, 471, 34, 32), (473, 472, 33, 35), (303, 497, 499, 503, 492, 490, 491, 477, 476, 475, 505, 504, 486, 500, 502, 488, 485, 487, 230, 319, 304, 305, 302)])
me_cube_003.polygons.foreach_set('use_smooth', [0, 0, 0, 0, 0, 0, 0, 0, 0, 0, 0, 0, 0, 0, 0, 0, 0, 0, 0, 0, 0, 0, 0, 0, 0, 0, 0, 0, 0, 0, 0, 0, 0, 0, 0, 0, 0, 0, 0, 0, 0, 1, 1, 1, 1, 1, 1, 1, 1, 1, 1, 1, 1, 1, 1, 1, 1, 1, 1, 1, 1, 1, 1, 1, 1, 1, 1, 1, 1, 1, 1, 1, 1, 1, 1, 1, 1, 1, 1, 1, 1, 1, 1, 1, 1, 1, 1, 1, 1, 1, 1, 1, 1, 1, 1, 1, 1, 1, 1, 1, 1, 1, 1, 1, 1, 1, 1, 1, 1, 1, 1, 1, 1, 1, 1, 1, 1, 1, 1, 1, 1, 1, 1, 1, 1, 1, 1, 1, 1, 1, 1, 1, 1, 1, 1, 1, 1, 1, 1, 1, 1, 1, 1, 1, 1, 1, 1, 1, 1, 1, 1, 1, 1, 1, 1, 1, 1, 1, 1, 1, 1, 1, 1, 1, 1, 1, 1, 1, 1, 1, 1, 1, 1, 1, 1, 1, 1, 1, 1, 1, 1, 1, 1, 1, 1, 1, 1, 1, 1, 1, 1, 1, 1, 1, 1, 1, 1, 1, 1, 1, 1, 1, 1, 1, 1, 1, 1, 1, 1, 1, 1, 1, 1, 1, 1, 1, 1, 1, 1, 1, 1, 1, 1, 1, 1, 1, 1, 1, 1, 1, 1, 1, 1, 1, 1, 1, 1, 1, 1, 1, 1, 1, 1, 1, 1, 1, 1, 1, 1, 1, 1, 1, 1, 1, 1, 1, 1, 1, 1, 1, 1, 1, 1, 1, 0, 0, 0, 0, 0, 0, 0, 1, 0, 0, 0, 1, 0, 0, 0, 0, 1, 0, 0, 1, 0, 0, 1])
_k = set([(80, 81), (80, 82), (80, 84), (81, 83), (81, 85), (82, 83), (82, 367), (83, 379), (84, 85), (84, 86), (85, 87), (86, 87), (86, 368), (87, 388), (88, 89), (88, 118), (89, 90), (90, 91), (91, 92), (92, 93), (93, 94), (94, 431), (95, 96), (95, 431), (96, 97), (97, 98), (98, 99), (99, 100), (100, 101), (101, 102), (102, 103), (103, 104), (104, 105), (105, 106), (106, 107), (107, 108), (108, 109), (109, 110), (110, 111), (111, 432), (112, 113), (112, 432), (113, 114), (114, 115), (115, 116), (116, 117), (117, 119), (118, 119), (120, 121), (120, 151), (121, 122), (122, 123), (123, 124), (124, 125), (125, 126), (126, 127), (127, 128), (128, 129), (129, 130), (130, 131), (131, 132), (132, 133), (133, 134), (134, 135), (135, 136), (136, 137), (137, 138), (138, 139), (139, 140), (140, 141), (141, 142), (142, 143), (143, 144), (144, 145), (145, 146), (146, 147), (147, 148), (148, 149), (149, 150), (150, 151), (152, 153), (152, 154), (153, 183), (154, 155), (155, 156), (156, 157), (157, 158), (158, 159), (159, 160), (160, 161), (161, 162), (162, 163), (163, 164), (164, 165), (165, 166), (166, 167), (167, 168), (168, 169), (169, 170), (170, 171), (171, 172), (172, 173), (173, 174), (174, 175), (175, 176), (176, 177), (177, 178), (178, 179), (179, 180), (180, 181), (181, 182), (182, 183), (184, 185), (184, 186), (184, 264), (185, 187), (185, 266), (186, 187), (186, 265), (187, 267), (188, 189), (188, 190), (188, 258), (189, 191), (189, 262), (190, 191), (190, 261), (191, 259), (192, 193), (192, 194), (192, 252), (193, 195), (193, 255), (194, 195), (194, 254), (195, 253), (196, 197), (196, 198), (196, 246), (197, 199), (197, 251), (198, 199), (198, 249), (199, 247), (200, 201), (200, 204), (200, 238), (201, 205), (201, 243), (202, 206), (202, 238), (203, 209), (203, 211), (203, 240), (203, 243), (204, 205), (204, 237), (205, 213), (206, 237), (206, 245), (207, 213), (207, 240), (207, 245), (208, 210), (208, 226), (208, 231), (209, 239), (209, 242), (210, 211), (210, 214), (211, 215), (212, 214), (212, 229), (212, 244), (213, 239), (213, 241), (213, 244), (214, 215), (215, 241), (216, 218), (216, 220), (216, 366), (217, 366), (217, 390), (218, 219), (218, 222), (219, 227), (219, 228), (220, 222), (220, 369), (221, 369), (222, 223), (223, 228), (223, 230), (226, 229), (227, 390), (230, 378), (231, 242), (246, 249), (246, 250), (247, 248), (247, 251), (248, 249), (250, 251), (252, 254), (252, 256), (253, 254), (253, 257), (255, 256), (255, 257), (258, 262), (258, 263), (259, 260), (259, 262), (260, 261), (261, 263), (264, 265), (264, 266), (265, 267), (266, 267), (268, 269), (268, 288), (269, 274), (270, 271), (270, 295), (271, 289), (272, 273), (272, 299), (273, 294), (274, 295), (275, 278), (275, 296), (276, 282), (276, 299), (277, 279), (277, 284), (278, 280), (279, 288), (280, 283), (281, 285), (281, 292), (282, 291), (283, 290), (284, 298), (285, 286), (286, 287), (287, 297), (289, 290), (291, 293), (292, 296), (293, 298), (294, 297), (300, 301), (300, 316), (301, 327), (302, 303), (302, 305), (303, 333), (304, 305), (304, 319), (306, 307), (306, 317), (307, 315), (308, 309), (308, 310), (309, 320), (310, 317), (311, 313), (311, 321), (312, 314), (312, 319), (313, 318), (314, 315), (316, 318), (320, 323), (321, 322), (322, 330), (323, 331), (324, 325), (324, 332), (325, 330), (326, 327), (326, 329), (328, 329), (328, 331), (332, 333), (334, 352), (334, 434), (335, 355), (335, 430), (336, 354), (336, 364), (337, 338), (337, 344), (338, 339), (339, 362), (340, 344), (340, 346), (341, 356), (341, 357), (342, 355), (342, 361), (343, 345), (343, 448), (345, 364), (346, 347), (347, 363), (348, 349), (348, 351), (350, 351), (350, 358), (352, 363), (353, 354), (353, 356), (357, 359), (358, 365), (359, 360), (360, 361), (362, 365), (370, 372), (370, 378), (371, 372), (371, 375), (373, 374), (373, 376), (374, 375), (376, 377), (377, 380), (379, 388), (430, 434), (433, 448)])
me_cube_003.attributes.new('sharp_edge', 'BOOLEAN', 'EDGE').data.foreach_set('value', [ (min(e.vertices), max(e.vertices)) in _k for e in me_cube_003.edges])
me_cube_003.use_remesh_preserve_volume = False
me_cube_003.use_remesh_preserve_attributes = False
me_cube_003.use_mirror_vertex_groups = False
me_cube_003.update()

# ---- objects
ob_cube_004 = bpy.data.objects.new('Cube.004', me_cube_011)
ob_cube_001 = bpy.data.objects.new('Cube.001', me_cube_009)
ob_cube_003 = bpy.data.objects.new('Cube.003', me_cube_006)
ob_cube_002 = bpy.data.objects.new('Cube.002', me_cube_005)
ob_cube = bpy.data.objects.new('Cube', me_cube_003)

# ---- transforms, parenting, visibility, modifiers, constraints
ob_cube_004.location = (4.0, 8.941e-08, 1.277)
ob_cube_004.scale = (1.0, 1.0, 0.7)
ob_cube_004.lineart.crease_threshold = 0.0
_m = ob_cube_004.modifiers.new('Mirror', 'MIRROR')
_m = ob_cube_004.modifiers.new('Mirror.001', 'MIRROR')
ob_cube_001.location = (-5.5, 0.3907, 5.739)
ob_cube_001.scale = (0.9426, 0.9426, 1.427)
ob_cube_001.lineart.crease_threshold = 0.0
ob_cube_003.location = (0.0, 0.4187, 5.739)
ob_cube_003.scale = (1.32, 0.9426, 1.427)
ob_cube_003.lineart.crease_threshold = 0.0
ob_cube_002.location = (5.5, 0.3907, 5.739)
ob_cube_002.scale = (0.9426, 0.9426, 1.427)
ob_cube_002.lineart.crease_threshold = 0.0
ob_cube.location = (0.0, 0.0, 0.0)
ob_cube.scale = (1.0, 1.0, 1.935)
ob_cube.lineart.crease_threshold = 0.0

# ---- collection membership
col_collection_1.objects.link(ob_cube_004)
col_collection_1.objects.link(ob_cube_001)
col_collection_1.objects.link(ob_cube_003)
col_collection_1.objects.link(ob_cube_002)
col_collection_1.objects.link(ob_cube)

# ---- scene / render settings (as saved in the file)
scene.frame_start = 1; scene.frame_end = 250; scene.frame_set(1)
scene.render.engine = 'BLENDER_EEVEE_NEXT'
scene.render.resolution_percentage = 50
scene.render.dither_intensity = 0.0
scene.cycles.use_denoising = False
scene.cycles.samples = 128
scene.cycles.sampling_pattern = 'TABULATED_SOBOL'
scene.cycles.use_adaptive_sampling = False
scene.cycles.use_light_tree = False
scene.cycles.blur_glossy = 0.0
scene.cycles.sample_clamp_indirect = 0.0
scene.view_settings.view_transform = 'Standard'
bpy.context.view_layer.update()

# ---- added for rendering (the .blend has no active camera and no usable light): camera, sun
cam_auto = bpy.data.cameras.new('AutoCamera')
cam_auto.lens = 50.0
cam_auto.sensor_width = 36.0
cam_auto.clip_end = 1000.0
ob_auto_camera = bpy.data.objects.new('AutoCamera', cam_auto)
scene.collection.objects.link(ob_auto_camera)
ob_auto_camera.location = (17.4163, -20.9806, 15.8767)
ob_auto_camera.rotation_euler = (1.09748, -7.21219e-08, 0.694738)
scene.camera = ob_auto_camera
light_auto_sun = bpy.data.lights.new('AutoSun', 'SUN')
light_auto_sun.energy = 3.0
light_auto_sun.angle = 0.0523599
ob_auto_sun = bpy.data.objects.new('AutoSun', light_auto_sun)
scene.collection.objects.link(ob_auto_sun)
ob_auto_sun.rotation_euler = (0.872665, 0.174533, 0.523599)
bpy.context.view_layer.update()
